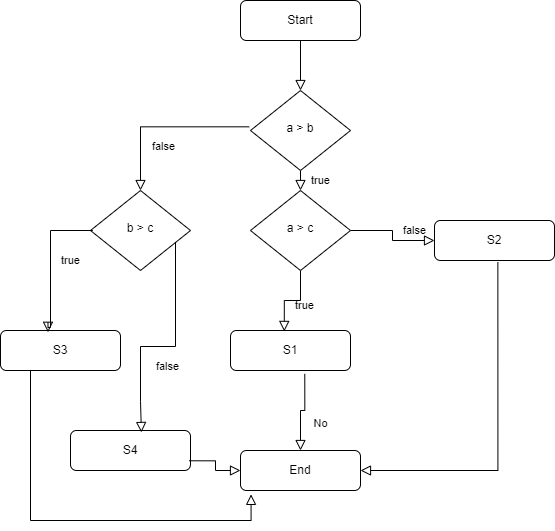

The diagram above was exported from draw.io. Its source (the exported page's mxGraphModel, read from the mxfile embedded in the PNG):
<mxGraphModel dx="1747" dy="816" grid="1" gridSize="10" guides="1" tooltips="1" connect="1" arrows="1" fold="1" page="1" pageScale="1" pageWidth="827" pageHeight="1169" math="0" shadow="0">
  <root>
    <mxCell id="WIyWlLk6GJQsqaUBKTNV-0" />
    <mxCell id="WIyWlLk6GJQsqaUBKTNV-1" parent="WIyWlLk6GJQsqaUBKTNV-0" />
    <mxCell id="WIyWlLk6GJQsqaUBKTNV-2" value="" style="rounded=0;html=1;jettySize=auto;orthogonalLoop=1;fontSize=11;endArrow=block;endFill=0;endSize=8;strokeWidth=1;shadow=0;labelBackgroundColor=none;edgeStyle=orthogonalEdgeStyle;" parent="WIyWlLk6GJQsqaUBKTNV-1" source="WIyWlLk6GJQsqaUBKTNV-3" target="WIyWlLk6GJQsqaUBKTNV-6" edge="1">
      <mxGeometry relative="1" as="geometry" />
    </mxCell>
    <mxCell id="WIyWlLk6GJQsqaUBKTNV-3" value="Start" style="rounded=1;whiteSpace=wrap;html=1;fontSize=12;glass=0;strokeWidth=1;shadow=0;" parent="WIyWlLk6GJQsqaUBKTNV-1" vertex="1">
      <mxGeometry x="160" y="80" width="120" height="40" as="geometry" />
    </mxCell>
    <mxCell id="WIyWlLk6GJQsqaUBKTNV-4" value="true" style="rounded=0;html=1;jettySize=auto;orthogonalLoop=1;fontSize=11;endArrow=block;endFill=0;endSize=8;strokeWidth=1;shadow=0;labelBackgroundColor=none;edgeStyle=orthogonalEdgeStyle;entryX=0.5;entryY=0;entryDx=0;entryDy=0;" parent="WIyWlLk6GJQsqaUBKTNV-1" source="WIyWlLk6GJQsqaUBKTNV-6" target="WIyWlLk6GJQsqaUBKTNV-10" edge="1">
      <mxGeometry y="20" relative="1" as="geometry">
        <mxPoint as="offset" />
        <Array as="points">
          <mxPoint x="220" y="270" />
          <mxPoint x="220" y="270" />
        </Array>
      </mxGeometry>
    </mxCell>
    <mxCell id="WIyWlLk6GJQsqaUBKTNV-6" value="a &amp;gt; b" style="rhombus;whiteSpace=wrap;html=1;shadow=0;fontFamily=Helvetica;fontSize=12;align=center;strokeWidth=1;spacing=6;spacingTop=-4;" parent="WIyWlLk6GJQsqaUBKTNV-1" vertex="1">
      <mxGeometry x="170" y="170" width="100" height="80" as="geometry" />
    </mxCell>
    <mxCell id="WIyWlLk6GJQsqaUBKTNV-8" value="true" style="rounded=0;html=1;jettySize=auto;orthogonalLoop=1;fontSize=11;endArrow=block;endFill=0;endSize=8;strokeWidth=1;shadow=0;labelBackgroundColor=none;edgeStyle=orthogonalEdgeStyle;exitX=0.5;exitY=1;exitDx=0;exitDy=0;entryX=0.448;entryY=0.023;entryDx=0;entryDy=0;entryPerimeter=0;" parent="WIyWlLk6GJQsqaUBKTNV-1" source="WIyWlLk6GJQsqaUBKTNV-10" target="X7xNNsNySyqWvxxibzne-0" edge="1">
      <mxGeometry x="-0.2219" y="6" relative="1" as="geometry">
        <mxPoint x="4" y="-1" as="offset" />
        <mxPoint x="310" y="240" as="sourcePoint" />
        <mxPoint x="310" y="419.9999999999999" as="targetPoint" />
      </mxGeometry>
    </mxCell>
    <mxCell id="WIyWlLk6GJQsqaUBKTNV-9" value="false" style="edgeStyle=orthogonalEdgeStyle;rounded=0;html=1;jettySize=auto;orthogonalLoop=1;fontSize=11;endArrow=block;endFill=0;endSize=8;strokeWidth=1;shadow=0;labelBackgroundColor=none;" parent="WIyWlLk6GJQsqaUBKTNV-1" source="WIyWlLk6GJQsqaUBKTNV-10" target="WIyWlLk6GJQsqaUBKTNV-12" edge="1">
      <mxGeometry x="0.5714" y="10" relative="1" as="geometry">
        <mxPoint as="offset" />
      </mxGeometry>
    </mxCell>
    <mxCell id="WIyWlLk6GJQsqaUBKTNV-10" value="a &amp;gt; c" style="rhombus;whiteSpace=wrap;html=1;shadow=0;fontFamily=Helvetica;fontSize=12;align=center;strokeWidth=1;spacing=6;spacingTop=-4;" parent="WIyWlLk6GJQsqaUBKTNV-1" vertex="1">
      <mxGeometry x="170" y="270" width="100" height="80" as="geometry" />
    </mxCell>
    <mxCell id="WIyWlLk6GJQsqaUBKTNV-11" value="End" style="rounded=1;whiteSpace=wrap;html=1;fontSize=12;glass=0;strokeWidth=1;shadow=0;" parent="WIyWlLk6GJQsqaUBKTNV-1" vertex="1">
      <mxGeometry x="160" y="530" width="120" height="40" as="geometry" />
    </mxCell>
    <mxCell id="WIyWlLk6GJQsqaUBKTNV-12" value="S2" style="rounded=1;whiteSpace=wrap;html=1;fontSize=12;glass=0;strokeWidth=1;shadow=0;" parent="WIyWlLk6GJQsqaUBKTNV-1" vertex="1">
      <mxGeometry x="354" y="300" width="120" height="40" as="geometry" />
    </mxCell>
    <mxCell id="X7xNNsNySyqWvxxibzne-0" value="S1" style="rounded=1;whiteSpace=wrap;html=1;fontSize=12;glass=0;strokeWidth=1;shadow=0;" vertex="1" parent="WIyWlLk6GJQsqaUBKTNV-1">
      <mxGeometry x="150" y="410" width="120" height="40" as="geometry" />
    </mxCell>
    <mxCell id="X7xNNsNySyqWvxxibzne-1" value="No" style="rounded=0;html=1;jettySize=auto;orthogonalLoop=1;fontSize=11;endArrow=block;endFill=0;endSize=8;strokeWidth=1;shadow=0;labelBackgroundColor=none;edgeStyle=orthogonalEdgeStyle;exitX=0.619;exitY=1.085;exitDx=0;exitDy=0;exitPerimeter=0;" edge="1" parent="WIyWlLk6GJQsqaUBKTNV-1" source="X7xNNsNySyqWvxxibzne-0" target="WIyWlLk6GJQsqaUBKTNV-11">
      <mxGeometry x="0.3333" y="20" relative="1" as="geometry">
        <mxPoint as="offset" />
        <mxPoint x="230" y="360" as="sourcePoint" />
        <mxPoint x="224" y="421" as="targetPoint" />
      </mxGeometry>
    </mxCell>
    <mxCell id="X7xNNsNySyqWvxxibzne-3" value="" style="edgeStyle=orthogonalEdgeStyle;rounded=0;html=1;jettySize=auto;orthogonalLoop=1;fontSize=11;endArrow=block;endFill=0;endSize=8;strokeWidth=1;shadow=0;labelBackgroundColor=none;exitX=0.528;exitY=1.046;exitDx=0;exitDy=0;exitPerimeter=0;entryX=1;entryY=0.5;entryDx=0;entryDy=0;" edge="1" parent="WIyWlLk6GJQsqaUBKTNV-1" source="WIyWlLk6GJQsqaUBKTNV-12" target="WIyWlLk6GJQsqaUBKTNV-11">
      <mxGeometry x="0.5714" y="10" relative="1" as="geometry">
        <mxPoint as="offset" />
        <mxPoint x="280" y="320" as="sourcePoint" />
        <mxPoint x="364" y="330" as="targetPoint" />
        <Array as="points">
          <mxPoint x="417" y="550" />
        </Array>
      </mxGeometry>
    </mxCell>
    <mxCell id="X7xNNsNySyqWvxxibzne-6" value="false" style="rounded=0;html=1;jettySize=auto;orthogonalLoop=1;fontSize=11;endArrow=block;endFill=0;endSize=8;strokeWidth=1;shadow=0;labelBackgroundColor=none;edgeStyle=orthogonalEdgeStyle;entryX=0.5;entryY=0;entryDx=0;entryDy=0;exitX=-0.013;exitY=0.454;exitDx=0;exitDy=0;exitPerimeter=0;" edge="1" parent="WIyWlLk6GJQsqaUBKTNV-1" source="WIyWlLk6GJQsqaUBKTNV-6" target="X7xNNsNySyqWvxxibzne-8">
      <mxGeometry y="20" relative="1" as="geometry">
        <mxPoint as="offset" />
        <mxPoint x="230" y="260" as="sourcePoint" />
        <mxPoint x="70" y="270" as="targetPoint" />
        <Array as="points">
          <mxPoint x="60" y="206" />
          <mxPoint x="60" y="270" />
        </Array>
      </mxGeometry>
    </mxCell>
    <mxCell id="X7xNNsNySyqWvxxibzne-8" value="b &amp;gt; c" style="rhombus;whiteSpace=wrap;html=1;shadow=0;fontFamily=Helvetica;fontSize=12;align=center;strokeWidth=1;spacing=6;spacingTop=-4;" vertex="1" parent="WIyWlLk6GJQsqaUBKTNV-1">
      <mxGeometry x="10" y="270" width="100" height="80" as="geometry" />
    </mxCell>
    <mxCell id="X7xNNsNySyqWvxxibzne-9" value="S3" style="rounded=1;whiteSpace=wrap;html=1;fontSize=12;glass=0;strokeWidth=1;shadow=0;" vertex="1" parent="WIyWlLk6GJQsqaUBKTNV-1">
      <mxGeometry x="-80" y="410" width="120" height="40" as="geometry" />
    </mxCell>
    <mxCell id="X7xNNsNySyqWvxxibzne-10" value="S4" style="rounded=1;whiteSpace=wrap;html=1;fontSize=12;glass=0;strokeWidth=1;shadow=0;" vertex="1" parent="WIyWlLk6GJQsqaUBKTNV-1">
      <mxGeometry x="-10" y="510" width="120" height="40" as="geometry" />
    </mxCell>
    <mxCell id="X7xNNsNySyqWvxxibzne-11" value="true" style="rounded=0;html=1;jettySize=auto;orthogonalLoop=1;fontSize=11;endArrow=block;endFill=0;endSize=8;strokeWidth=1;shadow=0;labelBackgroundColor=none;edgeStyle=orthogonalEdgeStyle;entryX=0.396;entryY=0.044;entryDx=0;entryDy=0;entryPerimeter=0;" edge="1" parent="WIyWlLk6GJQsqaUBKTNV-1" target="X7xNNsNySyqWvxxibzne-9">
      <mxGeometry y="20" relative="1" as="geometry">
        <mxPoint as="offset" />
        <mxPoint x="10" y="310" as="sourcePoint" />
        <mxPoint x="70" y="280" as="targetPoint" />
        <Array as="points">
          <mxPoint x="12" y="310" />
          <mxPoint x="-30" y="310" />
          <mxPoint x="-30" y="407" />
          <mxPoint x="-32" y="407" />
        </Array>
      </mxGeometry>
    </mxCell>
    <mxCell id="X7xNNsNySyqWvxxibzne-13" value="false" style="rounded=0;html=1;jettySize=auto;orthogonalLoop=1;fontSize=11;endArrow=block;endFill=0;endSize=8;strokeWidth=1;shadow=0;labelBackgroundColor=none;edgeStyle=orthogonalEdgeStyle;entryX=0.591;entryY=0.049;entryDx=0;entryDy=0;entryPerimeter=0;" edge="1" parent="WIyWlLk6GJQsqaUBKTNV-1" source="X7xNNsNySyqWvxxibzne-8" target="X7xNNsNySyqWvxxibzne-10">
      <mxGeometry x="-0.0009" y="20" relative="1" as="geometry">
        <mxPoint as="offset" />
        <mxPoint x="20" y="320" as="sourcePoint" />
        <mxPoint x="-22" y="422" as="targetPoint" />
        <Array as="points">
          <mxPoint x="95" y="426" />
          <mxPoint x="60" y="426" />
          <mxPoint x="60" y="481" />
          <mxPoint x="61" y="481" />
        </Array>
      </mxGeometry>
    </mxCell>
    <mxCell id="X7xNNsNySyqWvxxibzne-14" value="" style="edgeStyle=orthogonalEdgeStyle;rounded=0;html=1;jettySize=auto;orthogonalLoop=1;fontSize=11;endArrow=block;endFill=0;endSize=8;strokeWidth=1;shadow=0;labelBackgroundColor=none;exitX=0.989;exitY=0.757;exitDx=0;exitDy=0;exitPerimeter=0;entryX=0;entryY=0.5;entryDx=0;entryDy=0;" edge="1" parent="WIyWlLk6GJQsqaUBKTNV-1" source="X7xNNsNySyqWvxxibzne-10" target="WIyWlLk6GJQsqaUBKTNV-11">
      <mxGeometry x="0.5714" y="10" relative="1" as="geometry">
        <mxPoint as="offset" />
        <mxPoint x="427" y="352" as="sourcePoint" />
        <mxPoint x="290" y="560" as="targetPoint" />
        <Array as="points" />
      </mxGeometry>
    </mxCell>
    <mxCell id="X7xNNsNySyqWvxxibzne-17" value="" style="edgeStyle=orthogonalEdgeStyle;rounded=0;html=1;jettySize=auto;orthogonalLoop=1;fontSize=11;endArrow=block;endFill=0;endSize=8;strokeWidth=1;shadow=0;labelBackgroundColor=none;exitX=0.25;exitY=1;exitDx=0;exitDy=0;entryX=0.088;entryY=1.097;entryDx=0;entryDy=0;entryPerimeter=0;" edge="1" parent="WIyWlLk6GJQsqaUBKTNV-1" source="X7xNNsNySyqWvxxibzne-9" target="WIyWlLk6GJQsqaUBKTNV-11">
      <mxGeometry x="0.5714" y="10" relative="1" as="geometry">
        <mxPoint as="offset" />
        <mxPoint x="119" y="560" as="sourcePoint" />
        <mxPoint x="170" y="560" as="targetPoint" />
        <Array as="points">
          <mxPoint x="-50" y="600" />
          <mxPoint x="171" y="600" />
        </Array>
      </mxGeometry>
    </mxCell>
  </root>
</mxGraphModel>